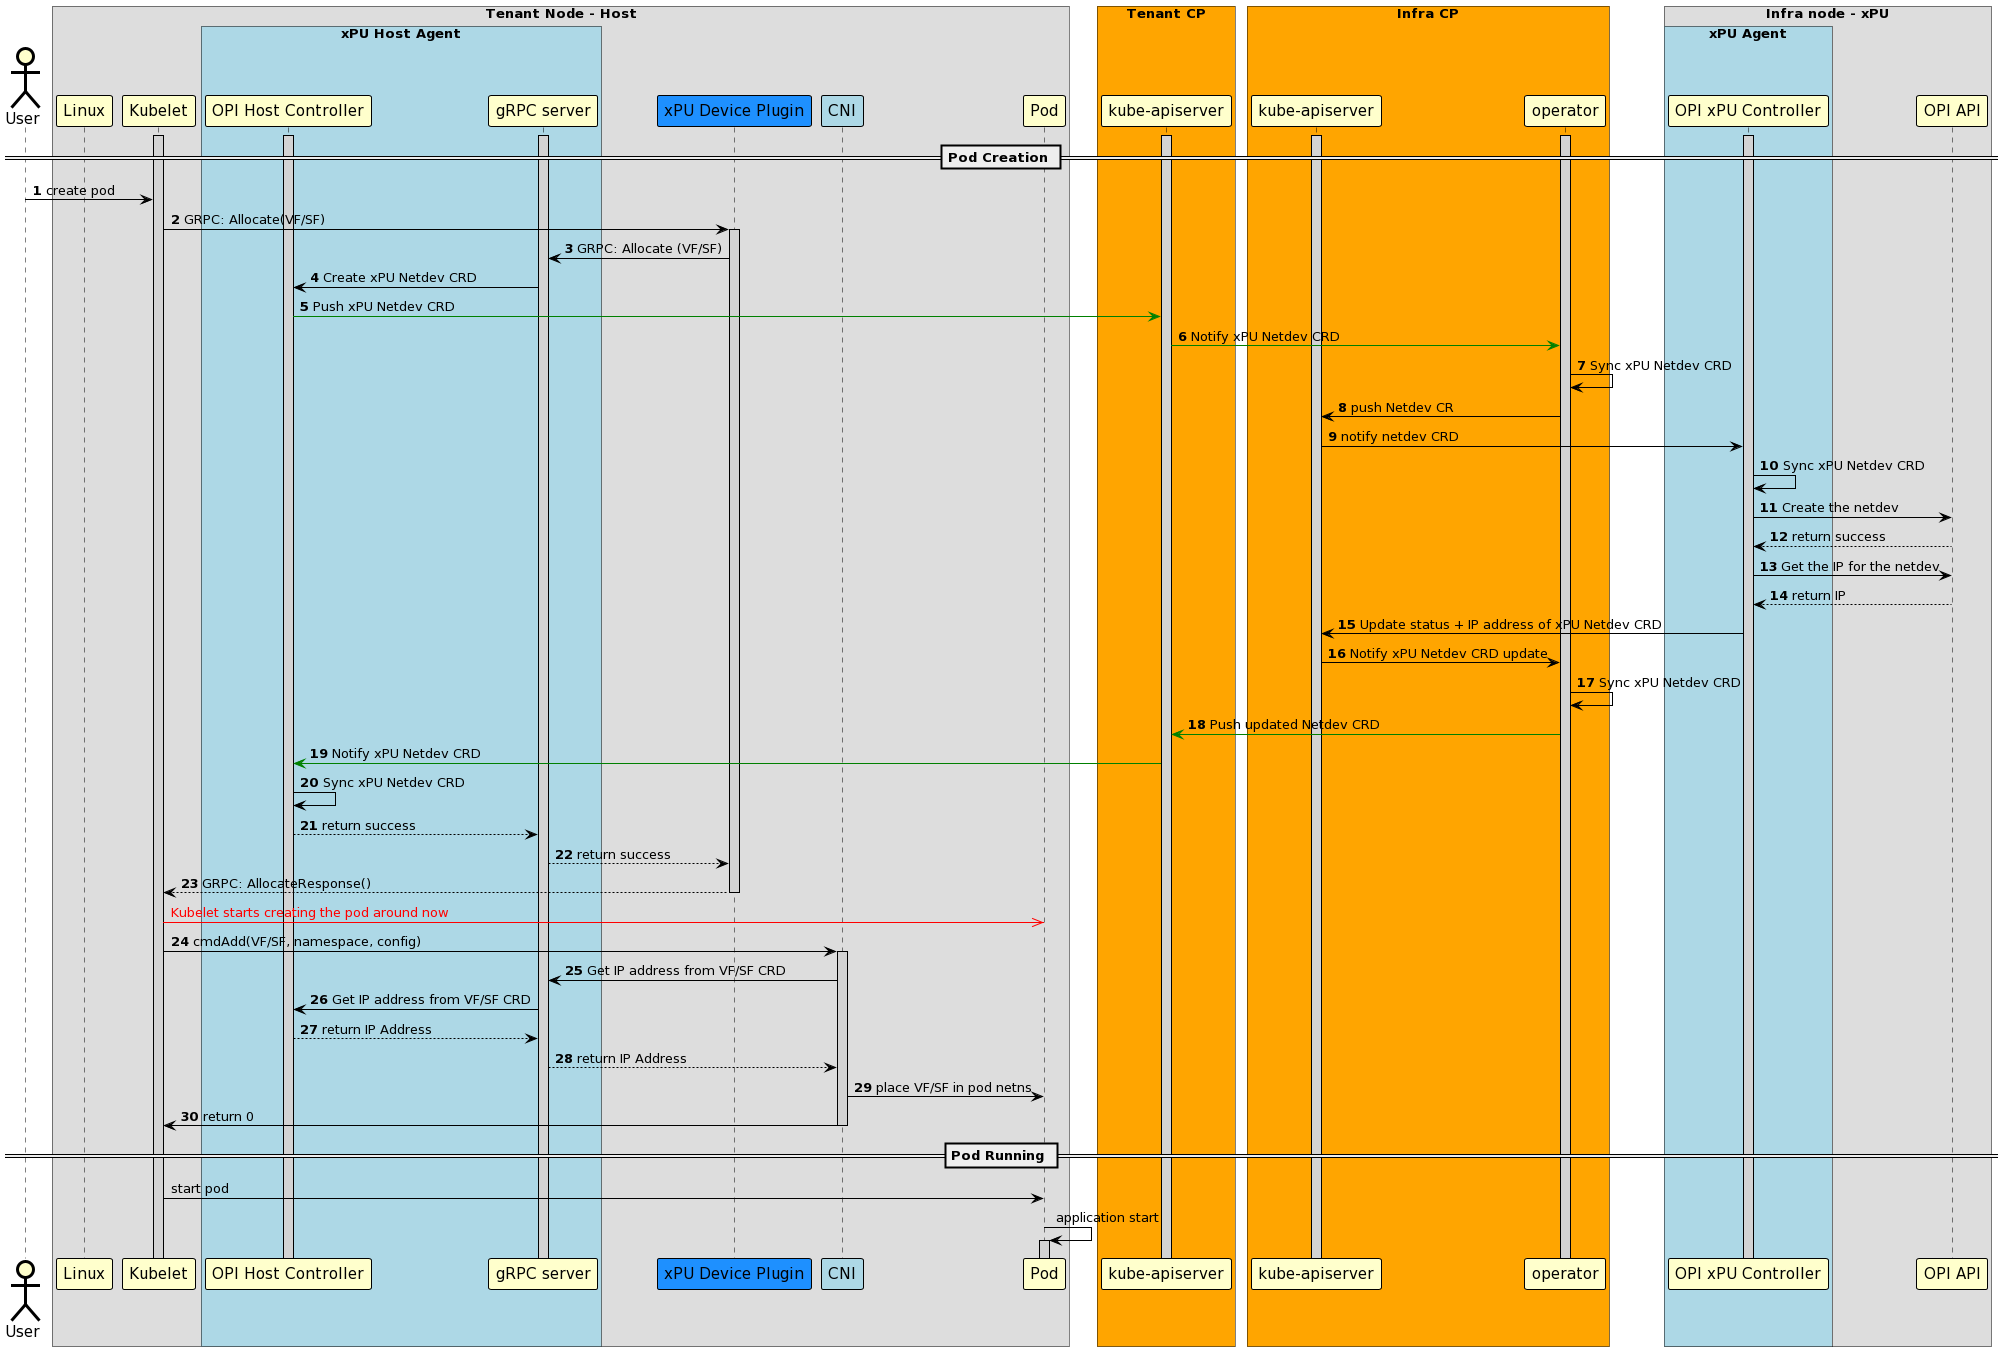

The diagram above was rendered by PlantUML. Its source (embedded in the PNG):
@startuml
!pragma teoz true
skinparam noteBorderColor Black
skinparam noteBorderThickness 1
skinparam noteBackgroundColor Yellow

skinparam sequence {
	BoxBorderColor Black
	BoxFontSize 20

	ArrowColor Black
	ArrowThickness 1

	ActorBorderColor Black
	ActorBorderThickness 3
	ActorBackgroundColor Business
	ActorFontSize 15

	ParticipantBorderColor Black
	ParticipantBorderThickness 1
	ParticipantBackgroundColor Business
	ParticipantFontSize 15

	LifeLineBorderColor Black
	LifeLineBorderThickness 1
	LifeLineBackgroundColor LightGray
}

actor "User"
box "Tenant Node - Host"
	participant "Linux"
	participant "Kubelet"
  box "xPU Host Agent" #LightBlue
         participant "OPI Host Controller"
         participant "gRPC server"
  end box
	participant "xPU Device Plugin" #dodgerblue
	participant "CNI" #LightBlue
	participant "Pod"
end box

box "Tenant CP" #Orange
  participant "kube-apiserver" as api1
end box

box "Infra CP" #Orange
  participant "kube-apiserver" as api2
  participant "operator"
end box

box "Infra node - xPU"
  box "xPU Agent" #LightBlue
	participant "OPI xPU Controller"
  end box
  participant "OPI API"
end box

activate api1
activate api2
activate "Kubelet"
activate "operator"
activate "gRPC server"
activate "OPI xPU Controller"
activate "OPI Host Controller"

== Pod Creation ==
autonumber

"User" -> "Kubelet": create pod
"Kubelet" -> "xPU Device Plugin": GRPC: Allocate(VF/SF)
activate "xPU Device Plugin"
"xPU Device Plugin" -> "gRPC server": GRPC: Allocate (VF/SF)
"gRPC server" -> "OPI Host Controller" : Create xPU Netdev CRD
"OPI Host Controller" -[#green]> api1 : Push xPU Netdev CRD
api1 -[#green]> "operator": Notify xPU Netdev CRD
"operator" -> "operator": Sync xPU Netdev CRD
"operator" -> api2: push Netdev CR
api2 -> "OPI xPU Controller": notify netdev CRD
"OPI xPU Controller" -> "OPI xPU Controller": Sync xPU Netdev CRD
"OPI xPU Controller"->"OPI API": Create the netdev
"OPI API"-->"OPI xPU Controller": return success
"OPI xPU Controller"->"OPI API": Get the IP for the netdev
"OPI API"-->"OPI xPU Controller": return IP
"OPI xPU Controller" -> api2: Update status + IP address of xPU Netdev CRD
api2 -> "operator": Notify xPU Netdev CRD update
"operator" -> "operator": Sync xPU Netdev CRD
"operator"-[#green]>api1: Push updated Netdev CRD
api1 -[#green]> "OPI Host Controller": Notify xPU Netdev CRD
"OPI Host Controller" -> "OPI Host Controller": Sync xPU Netdev CRD
"OPI Host Controller" -->"gRPC server": return success
"gRPC server" -->"xPU Device Plugin": return success
"xPU Device Plugin" --> "Kubelet": GRPC: AllocateResponse()
deactivate "xPU Device Plugin"

autonumber stop
"Kubelet" -[#Red]>> "Pod" : <color:Red>Kubelet starts creating the pod around now
autonumber resume

"Kubelet" -> "CNI" : cmdAdd(VF/SF, namespace, config)
activate "CNI"
"CNI" -> "gRPC server" : Get IP address from VF/SF CRD
"gRPC server" -> "OPI Host Controller" : Get IP address from VF/SF CRD
"OPI Host Controller" -->"gRPC server": return IP Address
"gRPC server" --> "CNI" : return IP Address
"CNI" -> "Pod" : place VF/SF in pod netns
"CNI" -> "Kubelet" : return 0

deactivate "CNI"

autonumber stop

== Pod Running ==

"Kubelet" -> "Pod" : start pod
"Pod" -> "Pod" : application start
activate "Pod"
@enduml